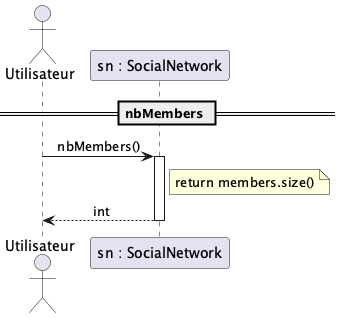

The diagram above was rendered by PlantUML. Its source (embedded in the PNG):
@startuml nbMembers

skinparam sequenceMessageAlign center
skinparam responseMessageBelowArrow true

' ============================================================
' Participants
' ============================================================
actor "Utilisateur" as user
participant "sn : SocialNetwork" as sn

== nbMembers ==

user -> sn : nbMembers()
activate sn

    note right of sn : return members.size()

sn --> user : int
deactivate sn

@enduml